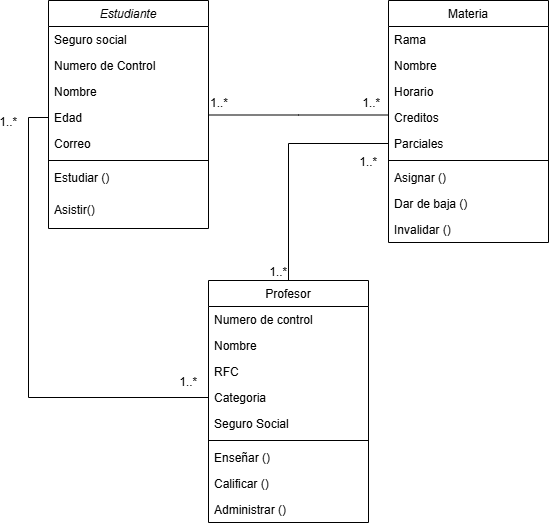

The diagram above was exported from draw.io. Its source (the exported page's mxGraphModel, read from the mxfile embedded in the PNG):
<mxGraphModel dx="925" dy="578" grid="1" gridSize="10" guides="1" tooltips="1" connect="1" arrows="1" fold="1" page="1" pageScale="1" pageWidth="827" pageHeight="1169" math="0" shadow="0">
  <root>
    <mxCell id="WIyWlLk6GJQsqaUBKTNV-0" />
    <mxCell id="WIyWlLk6GJQsqaUBKTNV-1" parent="WIyWlLk6GJQsqaUBKTNV-0" />
    <mxCell id="zkfFHV4jXpPFQw0GAbJ--0" value="Estudiante" style="swimlane;fontStyle=2;align=center;verticalAlign=top;childLayout=stackLayout;horizontal=1;startSize=26;horizontalStack=0;resizeParent=1;resizeLast=0;collapsible=1;marginBottom=0;rounded=0;shadow=0;strokeWidth=1;" parent="WIyWlLk6GJQsqaUBKTNV-1" vertex="1">
      <mxGeometry x="220" y="120" width="160" height="228" as="geometry">
        <mxRectangle x="230" y="140" width="160" height="26" as="alternateBounds" />
      </mxGeometry>
    </mxCell>
    <mxCell id="y1NBtsnG1AT6paBtx8js-3" value="Seguro social" style="text;align=left;verticalAlign=top;spacingLeft=4;spacingRight=4;overflow=hidden;rotatable=0;points=[[0,0.5],[1,0.5]];portConstraint=eastwest;" vertex="1" parent="zkfFHV4jXpPFQw0GAbJ--0">
      <mxGeometry y="26" width="160" height="26" as="geometry" />
    </mxCell>
    <mxCell id="y1NBtsnG1AT6paBtx8js-1" value="Numero de Control" style="text;align=left;verticalAlign=top;spacingLeft=4;spacingRight=4;overflow=hidden;rotatable=0;points=[[0,0.5],[1,0.5]];portConstraint=eastwest;" vertex="1" parent="zkfFHV4jXpPFQw0GAbJ--0">
      <mxGeometry y="52" width="160" height="26" as="geometry" />
    </mxCell>
    <mxCell id="zkfFHV4jXpPFQw0GAbJ--1" value="Nombre" style="text;align=left;verticalAlign=top;spacingLeft=4;spacingRight=4;overflow=hidden;rotatable=0;points=[[0,0.5],[1,0.5]];portConstraint=eastwest;" parent="zkfFHV4jXpPFQw0GAbJ--0" vertex="1">
      <mxGeometry y="78" width="160" height="26" as="geometry" />
    </mxCell>
    <mxCell id="zkfFHV4jXpPFQw0GAbJ--2" value="Edad" style="text;align=left;verticalAlign=top;spacingLeft=4;spacingRight=4;overflow=hidden;rotatable=0;points=[[0,0.5],[1,0.5]];portConstraint=eastwest;rounded=0;shadow=0;html=0;" parent="zkfFHV4jXpPFQw0GAbJ--0" vertex="1">
      <mxGeometry y="104" width="160" height="26" as="geometry" />
    </mxCell>
    <mxCell id="zkfFHV4jXpPFQw0GAbJ--3" value="Correo" style="text;align=left;verticalAlign=top;spacingLeft=4;spacingRight=4;overflow=hidden;rotatable=0;points=[[0,0.5],[1,0.5]];portConstraint=eastwest;rounded=0;shadow=0;html=0;" parent="zkfFHV4jXpPFQw0GAbJ--0" vertex="1">
      <mxGeometry y="130" width="160" height="26" as="geometry" />
    </mxCell>
    <mxCell id="zkfFHV4jXpPFQw0GAbJ--4" value="" style="line;html=1;strokeWidth=1;align=left;verticalAlign=middle;spacingTop=-1;spacingLeft=3;spacingRight=3;rotatable=0;labelPosition=right;points=[];portConstraint=eastwest;" parent="zkfFHV4jXpPFQw0GAbJ--0" vertex="1">
      <mxGeometry y="156" width="160" height="8" as="geometry" />
    </mxCell>
    <mxCell id="zkfFHV4jXpPFQw0GAbJ--5" value="Estudiar ()" style="text;align=left;verticalAlign=top;spacingLeft=4;spacingRight=4;overflow=hidden;rotatable=0;points=[[0,0.5],[1,0.5]];portConstraint=eastwest;" parent="zkfFHV4jXpPFQw0GAbJ--0" vertex="1">
      <mxGeometry y="164" width="160" height="32" as="geometry" />
    </mxCell>
    <mxCell id="y1NBtsnG1AT6paBtx8js-2" value="Asistir()" style="text;align=left;verticalAlign=top;spacingLeft=4;spacingRight=4;overflow=hidden;rotatable=0;points=[[0,0.5],[1,0.5]];portConstraint=eastwest;" vertex="1" parent="zkfFHV4jXpPFQw0GAbJ--0">
      <mxGeometry y="196" width="160" height="32" as="geometry" />
    </mxCell>
    <mxCell id="zkfFHV4jXpPFQw0GAbJ--17" value="Materia" style="swimlane;fontStyle=0;align=center;verticalAlign=top;childLayout=stackLayout;horizontal=1;startSize=26;horizontalStack=0;resizeParent=1;resizeLast=0;collapsible=1;marginBottom=0;rounded=0;shadow=0;strokeWidth=1;" parent="WIyWlLk6GJQsqaUBKTNV-1" vertex="1">
      <mxGeometry x="560" y="120" width="160" height="242" as="geometry">
        <mxRectangle x="550" y="140" width="160" height="26" as="alternateBounds" />
      </mxGeometry>
    </mxCell>
    <mxCell id="zkfFHV4jXpPFQw0GAbJ--18" value="Rama" style="text;align=left;verticalAlign=top;spacingLeft=4;spacingRight=4;overflow=hidden;rotatable=0;points=[[0,0.5],[1,0.5]];portConstraint=eastwest;" parent="zkfFHV4jXpPFQw0GAbJ--17" vertex="1">
      <mxGeometry y="26" width="160" height="26" as="geometry" />
    </mxCell>
    <mxCell id="zkfFHV4jXpPFQw0GAbJ--19" value="Nombre" style="text;align=left;verticalAlign=top;spacingLeft=4;spacingRight=4;overflow=hidden;rotatable=0;points=[[0,0.5],[1,0.5]];portConstraint=eastwest;rounded=0;shadow=0;html=0;" parent="zkfFHV4jXpPFQw0GAbJ--17" vertex="1">
      <mxGeometry y="52" width="160" height="26" as="geometry" />
    </mxCell>
    <mxCell id="zkfFHV4jXpPFQw0GAbJ--20" value="Horario" style="text;align=left;verticalAlign=top;spacingLeft=4;spacingRight=4;overflow=hidden;rotatable=0;points=[[0,0.5],[1,0.5]];portConstraint=eastwest;rounded=0;shadow=0;html=0;" parent="zkfFHV4jXpPFQw0GAbJ--17" vertex="1">
      <mxGeometry y="78" width="160" height="26" as="geometry" />
    </mxCell>
    <mxCell id="zkfFHV4jXpPFQw0GAbJ--21" value="Creditos" style="text;align=left;verticalAlign=top;spacingLeft=4;spacingRight=4;overflow=hidden;rotatable=0;points=[[0,0.5],[1,0.5]];portConstraint=eastwest;rounded=0;shadow=0;html=0;" parent="zkfFHV4jXpPFQw0GAbJ--17" vertex="1">
      <mxGeometry y="104" width="160" height="26" as="geometry" />
    </mxCell>
    <mxCell id="zkfFHV4jXpPFQw0GAbJ--22" value="Parciales" style="text;align=left;verticalAlign=top;spacingLeft=4;spacingRight=4;overflow=hidden;rotatable=0;points=[[0,0.5],[1,0.5]];portConstraint=eastwest;rounded=0;shadow=0;html=0;" parent="zkfFHV4jXpPFQw0GAbJ--17" vertex="1">
      <mxGeometry y="130" width="160" height="26" as="geometry" />
    </mxCell>
    <mxCell id="zkfFHV4jXpPFQw0GAbJ--23" value="" style="line;html=1;strokeWidth=1;align=left;verticalAlign=middle;spacingTop=-1;spacingLeft=3;spacingRight=3;rotatable=0;labelPosition=right;points=[];portConstraint=eastwest;" parent="zkfFHV4jXpPFQw0GAbJ--17" vertex="1">
      <mxGeometry y="156" width="160" height="8" as="geometry" />
    </mxCell>
    <mxCell id="zkfFHV4jXpPFQw0GAbJ--24" value="Asignar ()" style="text;align=left;verticalAlign=top;spacingLeft=4;spacingRight=4;overflow=hidden;rotatable=0;points=[[0,0.5],[1,0.5]];portConstraint=eastwest;" parent="zkfFHV4jXpPFQw0GAbJ--17" vertex="1">
      <mxGeometry y="164" width="160" height="26" as="geometry" />
    </mxCell>
    <mxCell id="zkfFHV4jXpPFQw0GAbJ--25" value="Dar de baja ()" style="text;align=left;verticalAlign=top;spacingLeft=4;spacingRight=4;overflow=hidden;rotatable=0;points=[[0,0.5],[1,0.5]];portConstraint=eastwest;" parent="zkfFHV4jXpPFQw0GAbJ--17" vertex="1">
      <mxGeometry y="190" width="160" height="26" as="geometry" />
    </mxCell>
    <mxCell id="y1NBtsnG1AT6paBtx8js-4" value="Invalidar ()" style="text;align=left;verticalAlign=top;spacingLeft=4;spacingRight=4;overflow=hidden;rotatable=0;points=[[0,0.5],[1,0.5]];portConstraint=eastwest;" vertex="1" parent="zkfFHV4jXpPFQw0GAbJ--17">
      <mxGeometry y="216" width="160" height="26" as="geometry" />
    </mxCell>
    <mxCell id="zkfFHV4jXpPFQw0GAbJ--26" value="" style="endArrow=none;shadow=0;strokeWidth=1;rounded=0;curved=0;endFill=1;edgeStyle=elbowEdgeStyle;elbow=vertical;startFill=0;" parent="WIyWlLk6GJQsqaUBKTNV-1" source="zkfFHV4jXpPFQw0GAbJ--0" target="zkfFHV4jXpPFQw0GAbJ--17" edge="1">
      <mxGeometry x="0.5" y="41" relative="1" as="geometry">
        <mxPoint x="380" y="192" as="sourcePoint" />
        <mxPoint x="540" y="192" as="targetPoint" />
        <mxPoint x="-40" y="32" as="offset" />
      </mxGeometry>
    </mxCell>
    <mxCell id="zkfFHV4jXpPFQw0GAbJ--27" value="1..*" style="resizable=0;align=left;verticalAlign=bottom;labelBackgroundColor=none;fontSize=12;" parent="zkfFHV4jXpPFQw0GAbJ--26" connectable="0" vertex="1">
      <mxGeometry x="-1" relative="1" as="geometry">
        <mxPoint y="-4" as="offset" />
      </mxGeometry>
    </mxCell>
    <mxCell id="zkfFHV4jXpPFQw0GAbJ--28" value="1..*" style="resizable=0;align=right;verticalAlign=bottom;labelBackgroundColor=none;fontSize=12;" parent="zkfFHV4jXpPFQw0GAbJ--26" connectable="0" vertex="1">
      <mxGeometry x="1" relative="1" as="geometry">
        <mxPoint x="-7" y="-4" as="offset" />
      </mxGeometry>
    </mxCell>
    <mxCell id="y1NBtsnG1AT6paBtx8js-17" style="edgeStyle=orthogonalEdgeStyle;rounded=0;orthogonalLoop=1;jettySize=auto;html=1;exitX=0.5;exitY=0;exitDx=0;exitDy=0;entryX=0;entryY=0.5;entryDx=0;entryDy=0;endArrow=none;startFill=0;" edge="1" parent="WIyWlLk6GJQsqaUBKTNV-1" source="y1NBtsnG1AT6paBtx8js-5" target="zkfFHV4jXpPFQw0GAbJ--22">
      <mxGeometry relative="1" as="geometry" />
    </mxCell>
    <mxCell id="y1NBtsnG1AT6paBtx8js-5" value="Profesor" style="swimlane;fontStyle=0;align=center;verticalAlign=top;childLayout=stackLayout;horizontal=1;startSize=26;horizontalStack=0;resizeParent=1;resizeLast=0;collapsible=1;marginBottom=0;rounded=0;shadow=0;strokeWidth=1;" vertex="1" parent="WIyWlLk6GJQsqaUBKTNV-1">
      <mxGeometry x="380" y="400" width="160" height="242" as="geometry">
        <mxRectangle x="550" y="140" width="160" height="26" as="alternateBounds" />
      </mxGeometry>
    </mxCell>
    <mxCell id="y1NBtsnG1AT6paBtx8js-6" value="Numero de control" style="text;align=left;verticalAlign=top;spacingLeft=4;spacingRight=4;overflow=hidden;rotatable=0;points=[[0,0.5],[1,0.5]];portConstraint=eastwest;" vertex="1" parent="y1NBtsnG1AT6paBtx8js-5">
      <mxGeometry y="26" width="160" height="26" as="geometry" />
    </mxCell>
    <mxCell id="y1NBtsnG1AT6paBtx8js-7" value="Nombre" style="text;align=left;verticalAlign=top;spacingLeft=4;spacingRight=4;overflow=hidden;rotatable=0;points=[[0,0.5],[1,0.5]];portConstraint=eastwest;rounded=0;shadow=0;html=0;" vertex="1" parent="y1NBtsnG1AT6paBtx8js-5">
      <mxGeometry y="52" width="160" height="26" as="geometry" />
    </mxCell>
    <mxCell id="y1NBtsnG1AT6paBtx8js-8" value="RFC" style="text;align=left;verticalAlign=top;spacingLeft=4;spacingRight=4;overflow=hidden;rotatable=0;points=[[0,0.5],[1,0.5]];portConstraint=eastwest;rounded=0;shadow=0;html=0;" vertex="1" parent="y1NBtsnG1AT6paBtx8js-5">
      <mxGeometry y="78" width="160" height="26" as="geometry" />
    </mxCell>
    <mxCell id="y1NBtsnG1AT6paBtx8js-9" value="Categoria" style="text;align=left;verticalAlign=top;spacingLeft=4;spacingRight=4;overflow=hidden;rotatable=0;points=[[0,0.5],[1,0.5]];portConstraint=eastwest;rounded=0;shadow=0;html=0;" vertex="1" parent="y1NBtsnG1AT6paBtx8js-5">
      <mxGeometry y="104" width="160" height="26" as="geometry" />
    </mxCell>
    <mxCell id="y1NBtsnG1AT6paBtx8js-10" value="Seguro Social" style="text;align=left;verticalAlign=top;spacingLeft=4;spacingRight=4;overflow=hidden;rotatable=0;points=[[0,0.5],[1,0.5]];portConstraint=eastwest;rounded=0;shadow=0;html=0;" vertex="1" parent="y1NBtsnG1AT6paBtx8js-5">
      <mxGeometry y="130" width="160" height="26" as="geometry" />
    </mxCell>
    <mxCell id="y1NBtsnG1AT6paBtx8js-11" value="" style="line;html=1;strokeWidth=1;align=left;verticalAlign=middle;spacingTop=-1;spacingLeft=3;spacingRight=3;rotatable=0;labelPosition=right;points=[];portConstraint=eastwest;" vertex="1" parent="y1NBtsnG1AT6paBtx8js-5">
      <mxGeometry y="156" width="160" height="8" as="geometry" />
    </mxCell>
    <mxCell id="y1NBtsnG1AT6paBtx8js-12" value="Enseñar ()" style="text;align=left;verticalAlign=top;spacingLeft=4;spacingRight=4;overflow=hidden;rotatable=0;points=[[0,0.5],[1,0.5]];portConstraint=eastwest;" vertex="1" parent="y1NBtsnG1AT6paBtx8js-5">
      <mxGeometry y="164" width="160" height="26" as="geometry" />
    </mxCell>
    <mxCell id="y1NBtsnG1AT6paBtx8js-13" value="Calificar ()" style="text;align=left;verticalAlign=top;spacingLeft=4;spacingRight=4;overflow=hidden;rotatable=0;points=[[0,0.5],[1,0.5]];portConstraint=eastwest;" vertex="1" parent="y1NBtsnG1AT6paBtx8js-5">
      <mxGeometry y="190" width="160" height="26" as="geometry" />
    </mxCell>
    <mxCell id="y1NBtsnG1AT6paBtx8js-14" value="Administrar ()" style="text;align=left;verticalAlign=top;spacingLeft=4;spacingRight=4;overflow=hidden;rotatable=0;points=[[0,0.5],[1,0.5]];portConstraint=eastwest;" vertex="1" parent="y1NBtsnG1AT6paBtx8js-5">
      <mxGeometry y="216" width="160" height="26" as="geometry" />
    </mxCell>
    <mxCell id="y1NBtsnG1AT6paBtx8js-18" value="1..*" style="resizable=0;align=right;verticalAlign=bottom;labelBackgroundColor=none;fontSize=12;" connectable="0" vertex="1" parent="WIyWlLk6GJQsqaUBKTNV-1">
      <mxGeometry x="460" y="400" as="geometry" />
    </mxCell>
    <mxCell id="y1NBtsnG1AT6paBtx8js-19" value="1..*" style="resizable=0;align=right;verticalAlign=bottom;labelBackgroundColor=none;fontSize=12;" connectable="0" vertex="1" parent="WIyWlLk6GJQsqaUBKTNV-1">
      <mxGeometry x="550" y="290" as="geometry" />
    </mxCell>
    <mxCell id="y1NBtsnG1AT6paBtx8js-20" style="edgeStyle=orthogonalEdgeStyle;rounded=0;orthogonalLoop=1;jettySize=auto;html=1;exitX=0;exitY=0.5;exitDx=0;exitDy=0;entryX=0;entryY=0.5;entryDx=0;entryDy=0;endArrow=none;startFill=0;" edge="1" parent="WIyWlLk6GJQsqaUBKTNV-1" source="y1NBtsnG1AT6paBtx8js-9" target="zkfFHV4jXpPFQw0GAbJ--2">
      <mxGeometry relative="1" as="geometry" />
    </mxCell>
    <mxCell id="y1NBtsnG1AT6paBtx8js-21" value="1..*" style="resizable=0;align=right;verticalAlign=bottom;labelBackgroundColor=none;fontSize=12;" connectable="0" vertex="1" parent="WIyWlLk6GJQsqaUBKTNV-1">
      <mxGeometry x="370" y="510" as="geometry" />
    </mxCell>
    <mxCell id="y1NBtsnG1AT6paBtx8js-22" value="1..*" style="resizable=0;align=right;verticalAlign=bottom;labelBackgroundColor=none;fontSize=12;" connectable="0" vertex="1" parent="WIyWlLk6GJQsqaUBKTNV-1">
      <mxGeometry x="190" y="250" as="geometry" />
    </mxCell>
  </root>
</mxGraphModel>